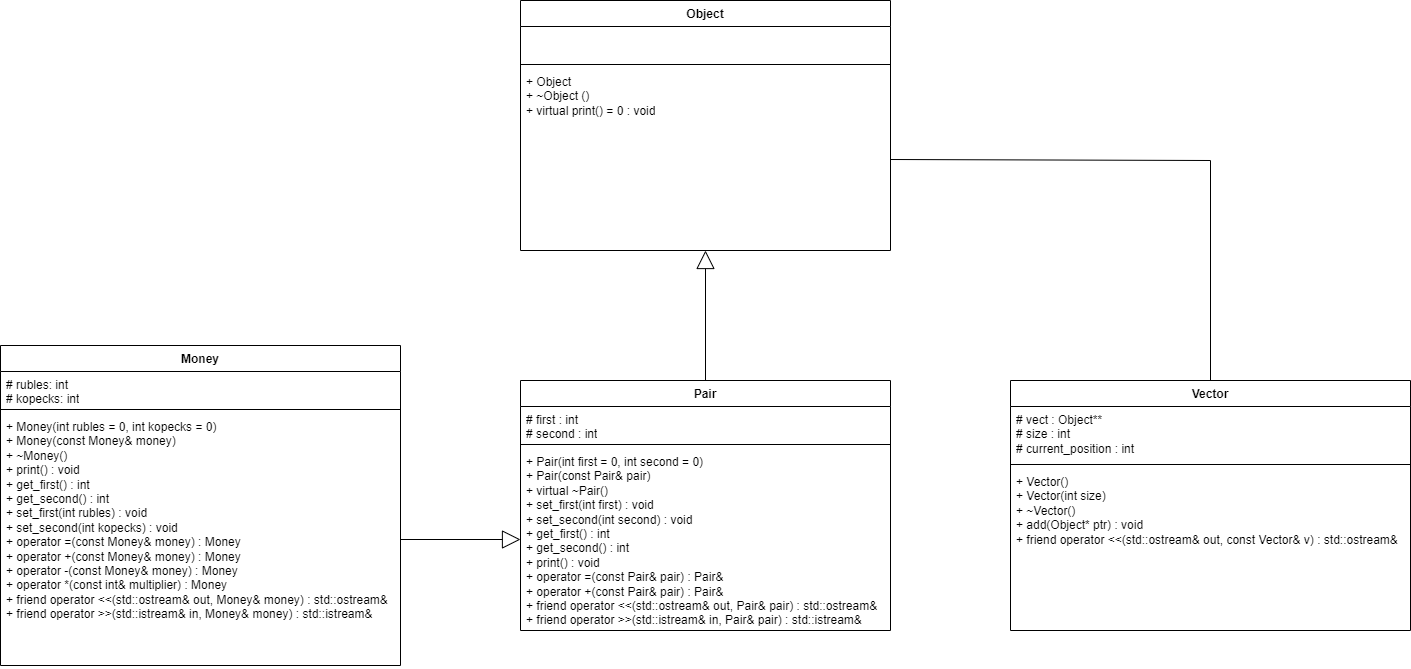

The diagram above was exported from draw.io. Its source (the exported page's mxGraphModel, read from the mxfile embedded in the PNG):
<mxGraphModel dx="3267" dy="1313" grid="1" gridSize="10" guides="1" tooltips="1" connect="1" arrows="1" fold="1" page="1" pageScale="1" pageWidth="827" pageHeight="1169" math="0" shadow="0">
  <root>
    <mxCell id="WIyWlLk6GJQsqaUBKTNV-0" />
    <mxCell id="WIyWlLk6GJQsqaUBKTNV-1" parent="WIyWlLk6GJQsqaUBKTNV-0" />
    <mxCell id="rQ6b5085ytohcqfOHneD-0" value="Object" style="swimlane;fontStyle=1;align=center;verticalAlign=top;childLayout=stackLayout;horizontal=1;startSize=26;horizontalStack=0;resizeParent=1;resizeParentMax=0;resizeLast=0;collapsible=1;marginBottom=0;whiteSpace=wrap;html=1;" vertex="1" parent="WIyWlLk6GJQsqaUBKTNV-1">
      <mxGeometry x="140" y="20" width="370" height="250" as="geometry" />
    </mxCell>
    <mxCell id="rQ6b5085ytohcqfOHneD-1" value="&lt;div&gt;&lt;br&gt;&lt;/div&gt;" style="text;strokeColor=none;fillColor=none;align=left;verticalAlign=top;spacingLeft=4;spacingRight=4;overflow=hidden;rotatable=0;points=[[0,0.5],[1,0.5]];portConstraint=eastwest;whiteSpace=wrap;html=1;" vertex="1" parent="rQ6b5085ytohcqfOHneD-0">
      <mxGeometry y="26" width="370" height="34" as="geometry" />
    </mxCell>
    <mxCell id="rQ6b5085ytohcqfOHneD-2" value="" style="line;strokeWidth=1;fillColor=none;align=left;verticalAlign=middle;spacingTop=-1;spacingLeft=3;spacingRight=3;rotatable=0;labelPosition=right;points=[];portConstraint=eastwest;strokeColor=inherit;" vertex="1" parent="rQ6b5085ytohcqfOHneD-0">
      <mxGeometry y="60" width="370" height="8" as="geometry" />
    </mxCell>
    <mxCell id="rQ6b5085ytohcqfOHneD-3" value="+ Object&lt;div&gt;+&amp;nbsp;~Object ()&lt;/div&gt;&lt;div&gt;+&amp;nbsp;virtual print() = 0 :&amp;nbsp;&lt;span style=&quot;background-color: initial;&quot;&gt;void&lt;/span&gt;&lt;/div&gt;" style="text;strokeColor=none;fillColor=none;align=left;verticalAlign=top;spacingLeft=4;spacingRight=4;overflow=hidden;rotatable=0;points=[[0,0.5],[1,0.5]];portConstraint=eastwest;whiteSpace=wrap;html=1;" vertex="1" parent="rQ6b5085ytohcqfOHneD-0">
      <mxGeometry y="68" width="370" height="182" as="geometry" />
    </mxCell>
    <mxCell id="rQ6b5085ytohcqfOHneD-14" value="Pair" style="swimlane;fontStyle=1;align=center;verticalAlign=top;childLayout=stackLayout;horizontal=1;startSize=26;horizontalStack=0;resizeParent=1;resizeParentMax=0;resizeLast=0;collapsible=1;marginBottom=0;whiteSpace=wrap;html=1;" vertex="1" parent="WIyWlLk6GJQsqaUBKTNV-1">
      <mxGeometry x="140" y="400" width="370" height="250" as="geometry" />
    </mxCell>
    <mxCell id="rQ6b5085ytohcqfOHneD-15" value="&lt;div&gt;#&amp;nbsp;first : int&lt;/div&gt;&lt;div&gt;# second : int&lt;/div&gt;" style="text;strokeColor=none;fillColor=none;align=left;verticalAlign=top;spacingLeft=4;spacingRight=4;overflow=hidden;rotatable=0;points=[[0,0.5],[1,0.5]];portConstraint=eastwest;whiteSpace=wrap;html=1;" vertex="1" parent="rQ6b5085ytohcqfOHneD-14">
      <mxGeometry y="26" width="370" height="34" as="geometry" />
    </mxCell>
    <mxCell id="rQ6b5085ytohcqfOHneD-16" value="" style="line;strokeWidth=1;fillColor=none;align=left;verticalAlign=middle;spacingTop=-1;spacingLeft=3;spacingRight=3;rotatable=0;labelPosition=right;points=[];portConstraint=eastwest;strokeColor=inherit;" vertex="1" parent="rQ6b5085ytohcqfOHneD-14">
      <mxGeometry y="60" width="370" height="8" as="geometry" />
    </mxCell>
    <mxCell id="rQ6b5085ytohcqfOHneD-17" value="+ Pair(int first = 0, int second = 0)&lt;div&gt;+&amp;nbsp;Pair(const Pair&amp;amp; pair)&lt;/div&gt;&lt;div&gt;+&amp;nbsp;&lt;span style=&quot;background-color: initial;&quot;&gt;virtual ~Pair()&lt;/span&gt;&lt;/div&gt;&lt;div&gt;&lt;span style=&quot;background-color: initial;&quot;&gt;+&amp;nbsp;&lt;/span&gt;&lt;span style=&quot;background-color: initial;&quot;&gt;set_first(int first) :&amp;nbsp;&lt;/span&gt;&lt;span style=&quot;background-color: initial;&quot;&gt;void&lt;/span&gt;&lt;span style=&quot;background-color: initial;&quot;&gt;&amp;nbsp;&lt;/span&gt;&lt;/div&gt;&lt;div&gt;&lt;span style=&quot;background-color: initial;&quot;&gt;+&amp;nbsp;&lt;/span&gt;&lt;span style=&quot;background-color: initial;&quot;&gt;set_second(int second) :&amp;nbsp;&lt;/span&gt;&lt;span style=&quot;background-color: initial;&quot;&gt;void&lt;/span&gt;&lt;span style=&quot;background-color: initial;&quot;&gt;&amp;nbsp;&lt;/span&gt;&lt;/div&gt;&lt;div&gt;&lt;span style=&quot;background-color: initial;&quot;&gt;+&amp;nbsp;&lt;/span&gt;&lt;span style=&quot;background-color: initial;&quot;&gt;get_first() :&amp;nbsp;&lt;/span&gt;&lt;span style=&quot;background-color: initial;&quot;&gt;int&lt;/span&gt;&lt;span style=&quot;background-color: initial;&quot;&gt;&amp;nbsp;&lt;/span&gt;&lt;/div&gt;&lt;div&gt;&lt;span style=&quot;background-color: initial;&quot;&gt;+&amp;nbsp;&lt;/span&gt;&lt;span style=&quot;background-color: initial;&quot;&gt;get_second() :&amp;nbsp;&lt;/span&gt;&lt;span style=&quot;background-color: initial;&quot;&gt;int&lt;/span&gt;&lt;span style=&quot;background-color: initial;&quot;&gt;&amp;nbsp;&lt;/span&gt;&lt;/div&gt;&lt;div&gt;&lt;span style=&quot;background-color: initial;&quot;&gt;+&amp;nbsp;&lt;/span&gt;&lt;span style=&quot;background-color: initial;&quot;&gt;print() :&amp;nbsp;&lt;/span&gt;&lt;span style=&quot;background-color: initial;&quot;&gt;void&lt;/span&gt;&lt;span style=&quot;background-color: initial;&quot;&gt;&amp;nbsp;&lt;/span&gt;&lt;/div&gt;&lt;div&gt;&lt;span style=&quot;background-color: initial;&quot;&gt;+&amp;nbsp;&lt;/span&gt;&lt;span style=&quot;background-color: initial;&quot;&gt;operator =(const Pair&amp;amp; pair) :&amp;nbsp;&lt;/span&gt;&lt;span style=&quot;background-color: initial;&quot;&gt;Pair&amp;amp;&lt;/span&gt;&lt;span style=&quot;background-color: initial;&quot;&gt;&amp;nbsp;&lt;/span&gt;&lt;/div&gt;&lt;div&gt;&lt;span style=&quot;background-color: initial;&quot;&gt;+&amp;nbsp;&lt;/span&gt;&lt;span style=&quot;background-color: initial;&quot;&gt;operator +(const Pair&amp;amp; pair) :&amp;nbsp;&lt;/span&gt;&lt;span style=&quot;background-color: initial;&quot;&gt;Pair&amp;amp;&lt;/span&gt;&lt;span style=&quot;background-color: initial;&quot;&gt;&amp;nbsp;&lt;/span&gt;&lt;/div&gt;&lt;div&gt;&lt;span style=&quot;background-color: initial;&quot;&gt;+&amp;nbsp;&lt;/span&gt;&lt;span style=&quot;background-color: initial;&quot;&gt;friend operator &amp;lt;&amp;lt;(std::ostream&amp;amp; out, Pair&amp;amp; pair) :&amp;nbsp;&lt;/span&gt;&lt;span style=&quot;background-color: initial;&quot;&gt;std::ostream&amp;amp;&lt;/span&gt;&lt;span style=&quot;background-color: initial;&quot;&gt;&amp;nbsp;&lt;/span&gt;&lt;/div&gt;&lt;div&gt;&lt;span style=&quot;background-color: initial;&quot;&gt;+&amp;nbsp;&lt;/span&gt;&lt;span style=&quot;background-color: initial;&quot;&gt;friend operator &amp;gt;&amp;gt;(std::istream&amp;amp; in, Pair&amp;amp; pair) :&amp;nbsp;&lt;/span&gt;&lt;span style=&quot;background-color: initial;&quot;&gt;std::istream&amp;amp;&lt;/span&gt;&lt;span style=&quot;background-color: initial;&quot;&gt;&amp;nbsp;&lt;/span&gt;&lt;/div&gt;" style="text;strokeColor=none;fillColor=none;align=left;verticalAlign=top;spacingLeft=4;spacingRight=4;overflow=hidden;rotatable=0;points=[[0,0.5],[1,0.5]];portConstraint=eastwest;whiteSpace=wrap;html=1;" vertex="1" parent="rQ6b5085ytohcqfOHneD-14">
      <mxGeometry y="68" width="370" height="182" as="geometry" />
    </mxCell>
    <mxCell id="rQ6b5085ytohcqfOHneD-18" value="" style="endArrow=block;endSize=16;endFill=0;html=1;rounded=0;exitX=0.5;exitY=0;exitDx=0;exitDy=0;" edge="1" parent="WIyWlLk6GJQsqaUBKTNV-1" source="rQ6b5085ytohcqfOHneD-14" target="rQ6b5085ytohcqfOHneD-3">
      <mxGeometry width="160" relative="1" as="geometry">
        <mxPoint x="20" y="430" as="sourcePoint" />
        <mxPoint x="180" y="430" as="targetPoint" />
      </mxGeometry>
    </mxCell>
    <mxCell id="rQ6b5085ytohcqfOHneD-19" value="Money" style="swimlane;fontStyle=1;align=center;verticalAlign=top;childLayout=stackLayout;horizontal=1;startSize=26;horizontalStack=0;resizeParent=1;resizeParentMax=0;resizeLast=0;collapsible=1;marginBottom=0;whiteSpace=wrap;html=1;" vertex="1" parent="WIyWlLk6GJQsqaUBKTNV-1">
      <mxGeometry x="-380" y="365" width="400" height="320" as="geometry" />
    </mxCell>
    <mxCell id="rQ6b5085ytohcqfOHneD-20" value="&lt;div&gt;#&amp;nbsp;rubles: int&lt;/div&gt;&lt;div&gt;# kopecks: int&lt;/div&gt;" style="text;strokeColor=none;fillColor=none;align=left;verticalAlign=top;spacingLeft=4;spacingRight=4;overflow=hidden;rotatable=0;points=[[0,0.5],[1,0.5]];portConstraint=eastwest;whiteSpace=wrap;html=1;" vertex="1" parent="rQ6b5085ytohcqfOHneD-19">
      <mxGeometry y="26" width="400" height="34" as="geometry" />
    </mxCell>
    <mxCell id="rQ6b5085ytohcqfOHneD-21" value="" style="line;strokeWidth=1;fillColor=none;align=left;verticalAlign=middle;spacingTop=-1;spacingLeft=3;spacingRight=3;rotatable=0;labelPosition=right;points=[];portConstraint=eastwest;strokeColor=inherit;" vertex="1" parent="rQ6b5085ytohcqfOHneD-19">
      <mxGeometry y="60" width="400" height="8" as="geometry" />
    </mxCell>
    <mxCell id="rQ6b5085ytohcqfOHneD-22" value="+&amp;nbsp;Money(int rubles = 0, int kopecks = 0)&lt;div&gt;&lt;span style=&quot;background-color: initial;&quot;&gt;+&amp;nbsp;&lt;/span&gt;Money(const Money&amp;amp; money)&lt;/div&gt;&lt;div&gt;&lt;span style=&quot;background-color: initial;&quot;&gt;+&amp;nbsp;&lt;/span&gt;~Money()&lt;/div&gt;&lt;div&gt;&lt;span style=&quot;background-color: initial;&quot;&gt;+&amp;nbsp;&lt;/span&gt;&lt;span style=&quot;background-color: initial;&quot;&gt;print()&amp;nbsp;:&amp;nbsp;&lt;/span&gt;&lt;span style=&quot;background-color: initial;&quot;&gt;void&lt;/span&gt;&lt;span style=&quot;background-color: initial;&quot;&gt;&amp;nbsp;&lt;/span&gt;&lt;div&gt;&lt;span style=&quot;background-color: initial;&quot;&gt;+&amp;nbsp;&lt;/span&gt;&lt;span style=&quot;background-color: initial;&quot;&gt;get_first() :&amp;nbsp;&lt;/span&gt;&lt;span style=&quot;background-color: initial;&quot;&gt;int&lt;/span&gt;&lt;span style=&quot;background-color: initial;&quot;&gt;&amp;nbsp;&lt;/span&gt;&lt;/div&gt;&lt;div&gt;&lt;span style=&quot;background-color: initial;&quot;&gt;+&amp;nbsp;&lt;/span&gt;&lt;span style=&quot;background-color: initial;&quot;&gt;get_second() :&amp;nbsp;&lt;/span&gt;&lt;span style=&quot;background-color: initial;&quot;&gt;int&lt;/span&gt;&lt;span style=&quot;background-color: initial;&quot;&gt;&amp;nbsp;&lt;/span&gt;&lt;/div&gt;&lt;div&gt;&lt;span style=&quot;background-color: initial;&quot;&gt;+&amp;nbsp;&lt;/span&gt;&lt;span style=&quot;background-color: initial;&quot;&gt;set_first(int rubles) :&amp;nbsp;&lt;/span&gt;&lt;span style=&quot;background-color: initial;&quot;&gt;void&lt;/span&gt;&lt;/div&gt;&lt;div&gt;&lt;span style=&quot;background-color: initial;&quot;&gt;+&amp;nbsp;&lt;/span&gt;&lt;span style=&quot;background-color: initial;&quot;&gt;set_second(int kopecks)&amp;nbsp;:&amp;nbsp;&lt;/span&gt;&lt;span style=&quot;background-color: initial;&quot;&gt;void&lt;/span&gt;&lt;span style=&quot;background-color: initial;&quot;&gt;&amp;nbsp;&lt;/span&gt;&lt;/div&gt;&lt;div&gt;&lt;span style=&quot;background-color: initial;&quot;&gt;+&amp;nbsp;&lt;/span&gt;&lt;span style=&quot;background-color: initial;&quot;&gt;operator =(const Money&amp;amp; money) :&amp;nbsp;&lt;/span&gt;&lt;span style=&quot;background-color: initial;&quot;&gt;Money&lt;/span&gt;&lt;span style=&quot;background-color: initial;&quot;&gt;&amp;nbsp;&lt;/span&gt;&lt;/div&gt;&lt;div&gt;&lt;span style=&quot;background-color: initial;&quot;&gt;+&amp;nbsp;&lt;/span&gt;&lt;span style=&quot;background-color: initial;&quot;&gt;operator +(const Money&amp;amp; money) :&amp;nbsp;&lt;/span&gt;&lt;span style=&quot;background-color: initial;&quot;&gt;Money&lt;/span&gt;&lt;span style=&quot;background-color: initial;&quot;&gt;&amp;nbsp;&lt;/span&gt;&lt;/div&gt;&lt;div&gt;&lt;span style=&quot;background-color: initial;&quot;&gt;+&amp;nbsp;&lt;/span&gt;&lt;span style=&quot;background-color: initial;&quot;&gt;operator -(const Money&amp;amp; money) :&amp;nbsp;&lt;/span&gt;&lt;span style=&quot;background-color: initial;&quot;&gt;Money&lt;/span&gt;&lt;span style=&quot;background-color: initial;&quot;&gt;&amp;nbsp;&lt;/span&gt;&lt;/div&gt;&lt;/div&gt;&lt;div&gt;&lt;span style=&quot;background-color: initial;&quot;&gt;+&amp;nbsp;&lt;/span&gt;&lt;span style=&quot;background-color: initial;&quot;&gt;operator *(const int&amp;amp; multiplier) :&amp;nbsp;&lt;/span&gt;&lt;span style=&quot;background-color: initial;&quot;&gt;Money&lt;/span&gt;&lt;span style=&quot;background-color: initial;&quot;&gt;&amp;nbsp;&lt;/span&gt;&lt;/div&gt;&lt;div&gt;&lt;span style=&quot;background-color: initial;&quot;&gt;+&amp;nbsp;&lt;/span&gt;&lt;span style=&quot;background-color: initial;&quot;&gt;friend operator &amp;lt;&amp;lt;(std::ostream&amp;amp; out, Money&amp;amp; money) :&amp;nbsp;&lt;/span&gt;&lt;span style=&quot;background-color: initial;&quot;&gt;std::ostream&amp;amp;&lt;/span&gt;&lt;span style=&quot;background-color: initial;&quot;&gt;&amp;nbsp;&lt;/span&gt;&lt;/div&gt;&lt;div&gt;&lt;span style=&quot;background-color: initial;&quot;&gt;+&amp;nbsp;&lt;/span&gt;&lt;span style=&quot;background-color: initial;&quot;&gt;friend operator &amp;gt;&amp;gt;(std::istream&amp;amp; in, Money&amp;amp; money) :&amp;nbsp;&lt;/span&gt;&lt;span style=&quot;background-color: initial;&quot;&gt;std::istream&amp;amp;&lt;/span&gt;&lt;/div&gt;" style="text;strokeColor=none;fillColor=none;align=left;verticalAlign=top;spacingLeft=4;spacingRight=4;overflow=hidden;rotatable=0;points=[[0,0.5],[1,0.5]];portConstraint=eastwest;whiteSpace=wrap;html=1;" vertex="1" parent="rQ6b5085ytohcqfOHneD-19">
      <mxGeometry y="68" width="400" height="252" as="geometry" />
    </mxCell>
    <mxCell id="rQ6b5085ytohcqfOHneD-23" value="" style="endArrow=block;endSize=16;endFill=0;html=1;rounded=0;exitX=1;exitY=0.5;exitDx=0;exitDy=0;" edge="1" parent="WIyWlLk6GJQsqaUBKTNV-1" source="rQ6b5085ytohcqfOHneD-22" target="rQ6b5085ytohcqfOHneD-17">
      <mxGeometry width="160" relative="1" as="geometry">
        <mxPoint x="335" y="410" as="sourcePoint" />
        <mxPoint x="335" y="280" as="targetPoint" />
      </mxGeometry>
    </mxCell>
    <mxCell id="rQ6b5085ytohcqfOHneD-24" value="Vector" style="swimlane;fontStyle=1;align=center;verticalAlign=top;childLayout=stackLayout;horizontal=1;startSize=26;horizontalStack=0;resizeParent=1;resizeParentMax=0;resizeLast=0;collapsible=1;marginBottom=0;whiteSpace=wrap;html=1;" vertex="1" parent="WIyWlLk6GJQsqaUBKTNV-1">
      <mxGeometry x="630" y="400" width="400" height="250" as="geometry" />
    </mxCell>
    <mxCell id="rQ6b5085ytohcqfOHneD-25" value="&lt;div&gt;#&amp;nbsp;&lt;span style=&quot;background-color: initial;&quot;&gt;vect :&amp;nbsp;&lt;/span&gt;&lt;span style=&quot;background-color: initial;&quot;&gt;Object**&lt;/span&gt;&lt;/div&gt;&lt;div&gt;&lt;span style=&quot;background-color: initial;&quot;&gt;#&amp;nbsp;&lt;/span&gt;&lt;span style=&quot;background-color: initial;&quot;&gt;size :&amp;nbsp;&lt;/span&gt;&lt;span style=&quot;background-color: initial;&quot;&gt;int&amp;nbsp;&lt;/span&gt;&lt;/div&gt;&lt;div&gt;&lt;span style=&quot;background-color: initial;&quot;&gt;#&amp;nbsp;&lt;/span&gt;&lt;span style=&quot;background-color: initial;&quot;&gt;current_position :&amp;nbsp;&lt;/span&gt;&lt;span style=&quot;background-color: initial;&quot;&gt;int&amp;nbsp;&lt;/span&gt;&lt;/div&gt;" style="text;strokeColor=none;fillColor=none;align=left;verticalAlign=top;spacingLeft=4;spacingRight=4;overflow=hidden;rotatable=0;points=[[0,0.5],[1,0.5]];portConstraint=eastwest;whiteSpace=wrap;html=1;" vertex="1" parent="rQ6b5085ytohcqfOHneD-24">
      <mxGeometry y="26" width="400" height="54" as="geometry" />
    </mxCell>
    <mxCell id="rQ6b5085ytohcqfOHneD-26" value="" style="line;strokeWidth=1;fillColor=none;align=left;verticalAlign=middle;spacingTop=-1;spacingLeft=3;spacingRight=3;rotatable=0;labelPosition=right;points=[];portConstraint=eastwest;strokeColor=inherit;" vertex="1" parent="rQ6b5085ytohcqfOHneD-24">
      <mxGeometry y="80" width="400" height="8" as="geometry" />
    </mxCell>
    <mxCell id="rQ6b5085ytohcqfOHneD-27" value="+&amp;nbsp;Vector()&lt;div&gt;&lt;span style=&quot;background-color: initial;&quot;&gt;+&amp;nbsp;&lt;/span&gt;Vector(int size)&amp;nbsp;&lt;/div&gt;&lt;div&gt;&lt;span style=&quot;background-color: initial;&quot;&gt;+&amp;nbsp;&lt;/span&gt;~Vector()&lt;div&gt;&lt;span style=&quot;background-color: initial;&quot;&gt;+&amp;nbsp;&lt;/span&gt;add(Object* ptr) :&amp;nbsp;void&amp;nbsp;&lt;div&gt;&lt;span style=&quot;background-color: initial;&quot;&gt;+&amp;nbsp;&lt;/span&gt;&lt;span style=&quot;background-color: initial;&quot;&gt;friend operator &amp;lt;&amp;lt;(std::ostream&amp;amp; out, const Vector&amp;amp; v) :&amp;nbsp;&lt;/span&gt;&lt;span style=&quot;background-color: initial;&quot;&gt;std::ostream&amp;amp;&amp;nbsp;&lt;/span&gt;&lt;br&gt;&lt;/div&gt;&lt;/div&gt;&lt;/div&gt;" style="text;strokeColor=none;fillColor=none;align=left;verticalAlign=top;spacingLeft=4;spacingRight=4;overflow=hidden;rotatable=0;points=[[0,0.5],[1,0.5]];portConstraint=eastwest;whiteSpace=wrap;html=1;" vertex="1" parent="rQ6b5085ytohcqfOHneD-24">
      <mxGeometry y="88" width="400" height="162" as="geometry" />
    </mxCell>
    <mxCell id="rQ6b5085ytohcqfOHneD-29" value="" style="endArrow=none;html=1;rounded=0;exitX=0.5;exitY=0;exitDx=0;exitDy=0;entryX=1;entryY=0.5;entryDx=0;entryDy=0;" edge="1" parent="WIyWlLk6GJQsqaUBKTNV-1" source="rQ6b5085ytohcqfOHneD-24" target="rQ6b5085ytohcqfOHneD-3">
      <mxGeometry width="50" height="50" relative="1" as="geometry">
        <mxPoint x="730" y="370" as="sourcePoint" />
        <mxPoint x="780" y="320" as="targetPoint" />
        <Array as="points">
          <mxPoint x="830" y="180" />
        </Array>
      </mxGeometry>
    </mxCell>
  </root>
</mxGraphModel>